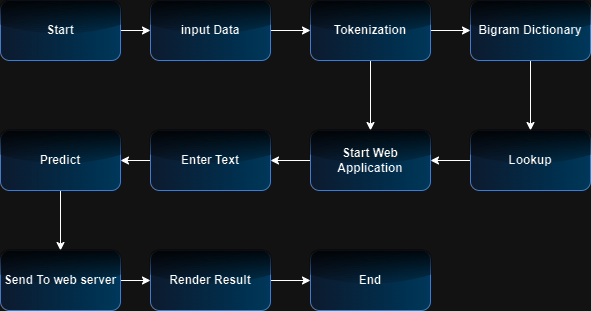

The diagram above was exported from draw.io. Its source (the exported page's mxGraphModel, read from the mxfile embedded in the PNG):
<mxGraphModel dx="786" dy="459" grid="1" gridSize="10" guides="1" tooltips="1" connect="1" arrows="1" fold="1" page="1" pageScale="1" pageWidth="850" pageHeight="1100" math="0" shadow="0">
  <root>
    <mxCell id="0" />
    <mxCell id="1" parent="0" />
    <mxCell id="SRj-jJU2gS_pnkUE3qfJ-13" value="" style="edgeStyle=orthogonalEdgeStyle;rounded=0;orthogonalLoop=1;jettySize=auto;html=1;" edge="1" parent="1" source="SRj-jJU2gS_pnkUE3qfJ-1" target="SRj-jJU2gS_pnkUE3qfJ-2">
      <mxGeometry relative="1" as="geometry" />
    </mxCell>
    <mxCell id="SRj-jJU2gS_pnkUE3qfJ-1" value="Start" style="rounded=1;whiteSpace=wrap;html=1;fillColor=#dae8fc;strokeColor=#6c8ebf;gradientColor=#A1DCFF;gradientDirection=east;shadow=0;glass=1;fontStyle=1" vertex="1" parent="1">
      <mxGeometry x="30" y="80" width="120" height="60" as="geometry" />
    </mxCell>
    <mxCell id="SRj-jJU2gS_pnkUE3qfJ-14" value="" style="edgeStyle=orthogonalEdgeStyle;rounded=0;orthogonalLoop=1;jettySize=auto;html=1;" edge="1" parent="1" source="SRj-jJU2gS_pnkUE3qfJ-2" target="SRj-jJU2gS_pnkUE3qfJ-3">
      <mxGeometry relative="1" as="geometry" />
    </mxCell>
    <mxCell id="SRj-jJU2gS_pnkUE3qfJ-2" value="input Data" style="rounded=1;whiteSpace=wrap;html=1;fillColor=#dae8fc;strokeColor=#6c8ebf;gradientColor=#A1DCFF;gradientDirection=east;shadow=0;glass=1;fontStyle=1" vertex="1" parent="1">
      <mxGeometry x="180" y="80" width="120" height="60" as="geometry" />
    </mxCell>
    <mxCell id="SRj-jJU2gS_pnkUE3qfJ-16" value="" style="edgeStyle=orthogonalEdgeStyle;rounded=0;orthogonalLoop=1;jettySize=auto;html=1;" edge="1" parent="1" source="SRj-jJU2gS_pnkUE3qfJ-3" target="SRj-jJU2gS_pnkUE3qfJ-4">
      <mxGeometry relative="1" as="geometry" />
    </mxCell>
    <mxCell id="SRj-jJU2gS_pnkUE3qfJ-21" value="" style="edgeStyle=orthogonalEdgeStyle;rounded=0;orthogonalLoop=1;jettySize=auto;html=1;" edge="1" parent="1" source="SRj-jJU2gS_pnkUE3qfJ-3" target="SRj-jJU2gS_pnkUE3qfJ-6">
      <mxGeometry relative="1" as="geometry" />
    </mxCell>
    <mxCell id="SRj-jJU2gS_pnkUE3qfJ-3" value="Tokenization" style="rounded=1;whiteSpace=wrap;html=1;fillColor=#dae8fc;strokeColor=#6c8ebf;gradientColor=#A1DCFF;gradientDirection=east;shadow=0;glass=1;fontStyle=1" vertex="1" parent="1">
      <mxGeometry x="340" y="80" width="120" height="60" as="geometry" />
    </mxCell>
    <mxCell id="SRj-jJU2gS_pnkUE3qfJ-17" value="" style="edgeStyle=orthogonalEdgeStyle;rounded=0;orthogonalLoop=1;jettySize=auto;html=1;" edge="1" parent="1" source="SRj-jJU2gS_pnkUE3qfJ-4" target="SRj-jJU2gS_pnkUE3qfJ-5">
      <mxGeometry relative="1" as="geometry" />
    </mxCell>
    <mxCell id="SRj-jJU2gS_pnkUE3qfJ-4" value="Bigram Dictionary" style="rounded=1;whiteSpace=wrap;html=1;fillColor=#dae8fc;strokeColor=#6c8ebf;gradientColor=#A1DCFF;gradientDirection=east;shadow=0;glass=1;fontStyle=1" vertex="1" parent="1">
      <mxGeometry x="500" y="80" width="120" height="60" as="geometry" />
    </mxCell>
    <mxCell id="SRj-jJU2gS_pnkUE3qfJ-18" value="" style="edgeStyle=orthogonalEdgeStyle;rounded=0;orthogonalLoop=1;jettySize=auto;html=1;" edge="1" parent="1" source="SRj-jJU2gS_pnkUE3qfJ-5" target="SRj-jJU2gS_pnkUE3qfJ-6">
      <mxGeometry relative="1" as="geometry" />
    </mxCell>
    <mxCell id="SRj-jJU2gS_pnkUE3qfJ-5" value="Lookup" style="rounded=1;whiteSpace=wrap;html=1;fillColor=#dae8fc;strokeColor=#6c8ebf;gradientColor=#A1DCFF;gradientDirection=east;shadow=0;glass=1;fontStyle=1" vertex="1" parent="1">
      <mxGeometry x="500" y="210" width="120" height="60" as="geometry" />
    </mxCell>
    <mxCell id="SRj-jJU2gS_pnkUE3qfJ-22" value="" style="edgeStyle=orthogonalEdgeStyle;rounded=0;orthogonalLoop=1;jettySize=auto;html=1;" edge="1" parent="1" source="SRj-jJU2gS_pnkUE3qfJ-6" target="SRj-jJU2gS_pnkUE3qfJ-7">
      <mxGeometry relative="1" as="geometry" />
    </mxCell>
    <mxCell id="SRj-jJU2gS_pnkUE3qfJ-6" value="Start Web Application" style="rounded=1;whiteSpace=wrap;html=1;fillColor=#dae8fc;strokeColor=#6c8ebf;gradientColor=#A1DCFF;gradientDirection=east;shadow=0;glass=1;fontStyle=1" vertex="1" parent="1">
      <mxGeometry x="340" y="210" width="120" height="60" as="geometry" />
    </mxCell>
    <mxCell id="SRj-jJU2gS_pnkUE3qfJ-23" value="" style="edgeStyle=orthogonalEdgeStyle;rounded=0;orthogonalLoop=1;jettySize=auto;html=1;" edge="1" parent="1" source="SRj-jJU2gS_pnkUE3qfJ-7" target="SRj-jJU2gS_pnkUE3qfJ-8">
      <mxGeometry relative="1" as="geometry" />
    </mxCell>
    <mxCell id="SRj-jJU2gS_pnkUE3qfJ-7" value="Enter Text" style="rounded=1;whiteSpace=wrap;html=1;fillColor=#dae8fc;strokeColor=#6c8ebf;gradientColor=#A1DCFF;gradientDirection=east;shadow=0;glass=1;fontStyle=1" vertex="1" parent="1">
      <mxGeometry x="180" y="210" width="120" height="60" as="geometry" />
    </mxCell>
    <mxCell id="SRj-jJU2gS_pnkUE3qfJ-24" value="" style="edgeStyle=orthogonalEdgeStyle;rounded=0;orthogonalLoop=1;jettySize=auto;html=1;" edge="1" parent="1" source="SRj-jJU2gS_pnkUE3qfJ-8" target="SRj-jJU2gS_pnkUE3qfJ-9">
      <mxGeometry relative="1" as="geometry" />
    </mxCell>
    <mxCell id="SRj-jJU2gS_pnkUE3qfJ-8" value="Predict" style="rounded=1;whiteSpace=wrap;html=1;fillColor=#dae8fc;strokeColor=#6c8ebf;gradientColor=#A1DCFF;gradientDirection=east;shadow=0;glass=1;fontStyle=1" vertex="1" parent="1">
      <mxGeometry x="30" y="210" width="120" height="60" as="geometry" />
    </mxCell>
    <mxCell id="SRj-jJU2gS_pnkUE3qfJ-25" value="" style="edgeStyle=orthogonalEdgeStyle;rounded=0;orthogonalLoop=1;jettySize=auto;html=1;" edge="1" parent="1" source="SRj-jJU2gS_pnkUE3qfJ-9" target="SRj-jJU2gS_pnkUE3qfJ-10">
      <mxGeometry relative="1" as="geometry" />
    </mxCell>
    <mxCell id="SRj-jJU2gS_pnkUE3qfJ-9" value="Send To web server" style="rounded=1;whiteSpace=wrap;html=1;fillColor=#dae8fc;strokeColor=#6c8ebf;gradientColor=#A1DCFF;gradientDirection=east;shadow=0;glass=1;fontStyle=1" vertex="1" parent="1">
      <mxGeometry x="30" y="330" width="120" height="60" as="geometry" />
    </mxCell>
    <mxCell id="SRj-jJU2gS_pnkUE3qfJ-26" value="" style="edgeStyle=orthogonalEdgeStyle;rounded=0;orthogonalLoop=1;jettySize=auto;html=1;" edge="1" parent="1" source="SRj-jJU2gS_pnkUE3qfJ-10" target="SRj-jJU2gS_pnkUE3qfJ-11">
      <mxGeometry relative="1" as="geometry" />
    </mxCell>
    <mxCell id="SRj-jJU2gS_pnkUE3qfJ-10" value="Render Result" style="rounded=1;whiteSpace=wrap;html=1;fillColor=#dae8fc;strokeColor=#6c8ebf;gradientColor=#A1DCFF;gradientDirection=east;shadow=0;glass=1;fontStyle=1" vertex="1" parent="1">
      <mxGeometry x="180" y="330" width="120" height="60" as="geometry" />
    </mxCell>
    <mxCell id="SRj-jJU2gS_pnkUE3qfJ-11" value="End" style="rounded=1;whiteSpace=wrap;html=1;fillColor=#dae8fc;strokeColor=#6c8ebf;gradientColor=#A1DCFF;gradientDirection=east;shadow=0;glass=1;fontStyle=1" vertex="1" parent="1">
      <mxGeometry x="340" y="330" width="120" height="60" as="geometry" />
    </mxCell>
  </root>
</mxGraphModel>